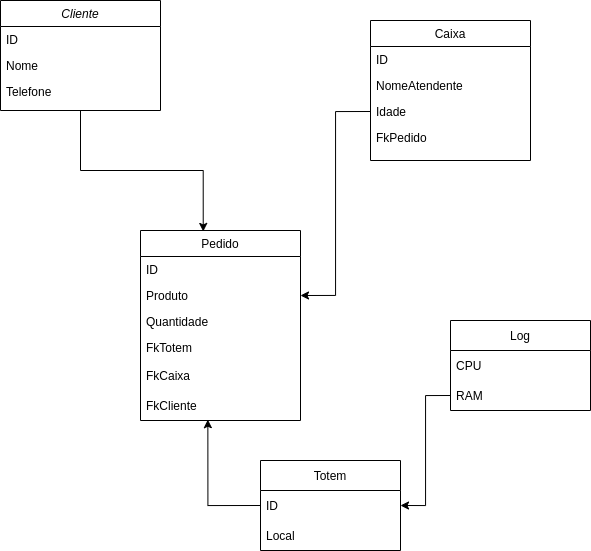

The diagram above was exported from draw.io. Its source (the exported page's mxGraphModel, read from the mxfile embedded in the PNG):
<mxGraphModel dx="972" dy="542" grid="1" gridSize="10" guides="1" tooltips="1" connect="1" arrows="1" fold="1" page="1" pageScale="1" pageWidth="827" pageHeight="1169" math="0" shadow="0">
  <root>
    <mxCell id="WIyWlLk6GJQsqaUBKTNV-0" />
    <mxCell id="WIyWlLk6GJQsqaUBKTNV-1" parent="WIyWlLk6GJQsqaUBKTNV-0" />
    <mxCell id="vHSHZotP2yh2TH5b_YaO-32" style="edgeStyle=orthogonalEdgeStyle;rounded=0;orthogonalLoop=1;jettySize=auto;html=1;exitX=0.5;exitY=1;exitDx=0;exitDy=0;entryX=0.392;entryY=0.005;entryDx=0;entryDy=0;entryPerimeter=0;startArrow=none;startFill=0;endArrow=classic;endFill=1;strokeColor=#000000;" edge="1" parent="WIyWlLk6GJQsqaUBKTNV-1" source="zkfFHV4jXpPFQw0GAbJ--0" target="zkfFHV4jXpPFQw0GAbJ--6">
      <mxGeometry relative="1" as="geometry" />
    </mxCell>
    <mxCell id="zkfFHV4jXpPFQw0GAbJ--0" value="Cliente" style="swimlane;fontStyle=2;align=center;verticalAlign=top;childLayout=stackLayout;horizontal=1;startSize=26;horizontalStack=0;resizeParent=1;resizeLast=0;collapsible=1;marginBottom=0;rounded=0;shadow=0;strokeWidth=1;" parent="WIyWlLk6GJQsqaUBKTNV-1" vertex="1">
      <mxGeometry x="170" y="100" width="160" height="110" as="geometry">
        <mxRectangle x="230" y="140" width="160" height="26" as="alternateBounds" />
      </mxGeometry>
    </mxCell>
    <mxCell id="zkfFHV4jXpPFQw0GAbJ--1" value="ID" style="text;align=left;verticalAlign=top;spacingLeft=4;spacingRight=4;overflow=hidden;rotatable=0;points=[[0,0.5],[1,0.5]];portConstraint=eastwest;" parent="zkfFHV4jXpPFQw0GAbJ--0" vertex="1">
      <mxGeometry y="26" width="160" height="26" as="geometry" />
    </mxCell>
    <mxCell id="zkfFHV4jXpPFQw0GAbJ--2" value="Nome" style="text;align=left;verticalAlign=top;spacingLeft=4;spacingRight=4;overflow=hidden;rotatable=0;points=[[0,0.5],[1,0.5]];portConstraint=eastwest;rounded=0;shadow=0;html=0;" parent="zkfFHV4jXpPFQw0GAbJ--0" vertex="1">
      <mxGeometry y="52" width="160" height="26" as="geometry" />
    </mxCell>
    <mxCell id="zkfFHV4jXpPFQw0GAbJ--3" value="Telefone" style="text;align=left;verticalAlign=top;spacingLeft=4;spacingRight=4;overflow=hidden;rotatable=0;points=[[0,0.5],[1,0.5]];portConstraint=eastwest;rounded=0;shadow=0;html=0;" parent="zkfFHV4jXpPFQw0GAbJ--0" vertex="1">
      <mxGeometry y="78" width="160" height="26" as="geometry" />
    </mxCell>
    <mxCell id="zkfFHV4jXpPFQw0GAbJ--6" value="Pedido" style="swimlane;fontStyle=0;align=center;verticalAlign=top;childLayout=stackLayout;horizontal=1;startSize=26;horizontalStack=0;resizeParent=1;resizeLast=0;collapsible=1;marginBottom=0;rounded=0;shadow=0;strokeWidth=1;" parent="WIyWlLk6GJQsqaUBKTNV-1" vertex="1">
      <mxGeometry x="310" y="330" width="160" height="190" as="geometry">
        <mxRectangle x="130" y="380" width="160" height="26" as="alternateBounds" />
      </mxGeometry>
    </mxCell>
    <mxCell id="zkfFHV4jXpPFQw0GAbJ--7" value="ID" style="text;align=left;verticalAlign=top;spacingLeft=4;spacingRight=4;overflow=hidden;rotatable=0;points=[[0,0.5],[1,0.5]];portConstraint=eastwest;" parent="zkfFHV4jXpPFQw0GAbJ--6" vertex="1">
      <mxGeometry y="26" width="160" height="26" as="geometry" />
    </mxCell>
    <mxCell id="zkfFHV4jXpPFQw0GAbJ--8" value="Produto" style="text;align=left;verticalAlign=top;spacingLeft=4;spacingRight=4;overflow=hidden;rotatable=0;points=[[0,0.5],[1,0.5]];portConstraint=eastwest;rounded=0;shadow=0;html=0;fillColor=none;gradientColor=none;" parent="zkfFHV4jXpPFQw0GAbJ--6" vertex="1">
      <mxGeometry y="52" width="160" height="26" as="geometry" />
    </mxCell>
    <mxCell id="zkfFHV4jXpPFQw0GAbJ--11" value="Quantidade" style="text;align=left;verticalAlign=top;spacingLeft=4;spacingRight=4;overflow=hidden;rotatable=0;points=[[0,0.5],[1,0.5]];portConstraint=eastwest;" parent="zkfFHV4jXpPFQw0GAbJ--6" vertex="1">
      <mxGeometry y="78" width="160" height="26" as="geometry" />
    </mxCell>
    <mxCell id="vHSHZotP2yh2TH5b_YaO-27" value="FkTotem" style="text;align=left;verticalAlign=top;spacingLeft=4;spacingRight=4;overflow=hidden;rotatable=0;points=[[0,0.5],[1,0.5]];portConstraint=eastwest;" vertex="1" parent="zkfFHV4jXpPFQw0GAbJ--6">
      <mxGeometry y="104" width="160" height="26" as="geometry" />
    </mxCell>
    <mxCell id="vHSHZotP2yh2TH5b_YaO-14" value="FkCaixa" style="text;strokeColor=none;fillColor=none;align=left;verticalAlign=middle;spacingLeft=4;spacingRight=4;overflow=hidden;points=[[0,0.5],[1,0.5]];portConstraint=eastwest;rotatable=0;" vertex="1" parent="zkfFHV4jXpPFQw0GAbJ--6">
      <mxGeometry y="130" width="160" height="30" as="geometry" />
    </mxCell>
    <mxCell id="vHSHZotP2yh2TH5b_YaO-12" value="FkCliente" style="text;strokeColor=none;fillColor=none;align=left;verticalAlign=middle;spacingLeft=4;spacingRight=4;overflow=hidden;points=[[0,0.5],[1,0.5]];portConstraint=eastwest;rotatable=0;" vertex="1" parent="zkfFHV4jXpPFQw0GAbJ--6">
      <mxGeometry y="160" width="160" height="30" as="geometry" />
    </mxCell>
    <mxCell id="zkfFHV4jXpPFQw0GAbJ--17" value="Caixa" style="swimlane;fontStyle=0;align=center;verticalAlign=top;childLayout=stackLayout;horizontal=1;startSize=26;horizontalStack=0;resizeParent=1;resizeLast=0;collapsible=1;marginBottom=0;rounded=0;shadow=0;strokeWidth=1;" parent="WIyWlLk6GJQsqaUBKTNV-1" vertex="1">
      <mxGeometry x="540" y="120" width="160" height="140" as="geometry">
        <mxRectangle x="550" y="140" width="160" height="26" as="alternateBounds" />
      </mxGeometry>
    </mxCell>
    <mxCell id="zkfFHV4jXpPFQw0GAbJ--18" value="ID" style="text;align=left;verticalAlign=top;spacingLeft=4;spacingRight=4;overflow=hidden;rotatable=0;points=[[0,0.5],[1,0.5]];portConstraint=eastwest;" parent="zkfFHV4jXpPFQw0GAbJ--17" vertex="1">
      <mxGeometry y="26" width="160" height="26" as="geometry" />
    </mxCell>
    <mxCell id="zkfFHV4jXpPFQw0GAbJ--19" value="NomeAtendente" style="text;align=left;verticalAlign=top;spacingLeft=4;spacingRight=4;overflow=hidden;rotatable=0;points=[[0,0.5],[1,0.5]];portConstraint=eastwest;rounded=0;shadow=0;html=0;" parent="zkfFHV4jXpPFQw0GAbJ--17" vertex="1">
      <mxGeometry y="52" width="160" height="26" as="geometry" />
    </mxCell>
    <mxCell id="vHSHZotP2yh2TH5b_YaO-5" value="Idade" style="text;align=left;verticalAlign=top;spacingLeft=4;spacingRight=4;overflow=hidden;rotatable=0;points=[[0,0.5],[1,0.5]];portConstraint=eastwest;rounded=0;shadow=0;html=0;" vertex="1" parent="zkfFHV4jXpPFQw0GAbJ--17">
      <mxGeometry y="78" width="160" height="26" as="geometry" />
    </mxCell>
    <mxCell id="vHSHZotP2yh2TH5b_YaO-28" value="FkPedido" style="text;align=left;verticalAlign=top;spacingLeft=4;spacingRight=4;overflow=hidden;rotatable=0;points=[[0,0.5],[1,0.5]];portConstraint=eastwest;rounded=0;shadow=0;html=0;" vertex="1" parent="zkfFHV4jXpPFQw0GAbJ--17">
      <mxGeometry y="104" width="160" height="26" as="geometry" />
    </mxCell>
    <mxCell id="vHSHZotP2yh2TH5b_YaO-18" style="edgeStyle=orthogonalEdgeStyle;rounded=0;orthogonalLoop=1;jettySize=auto;html=1;exitX=0;exitY=0.5;exitDx=0;exitDy=0;entryX=1;entryY=0.5;entryDx=0;entryDy=0;startArrow=none;startFill=0;endArrow=classic;endFill=1;strokeColor=#000000;" edge="1" parent="WIyWlLk6GJQsqaUBKTNV-1" source="vHSHZotP2yh2TH5b_YaO-5" target="zkfFHV4jXpPFQw0GAbJ--8">
      <mxGeometry relative="1" as="geometry" />
    </mxCell>
    <mxCell id="vHSHZotP2yh2TH5b_YaO-20" value="Totem" style="swimlane;fontStyle=0;childLayout=stackLayout;horizontal=1;startSize=30;horizontalStack=0;resizeParent=1;resizeParentMax=0;resizeLast=0;collapsible=1;marginBottom=0;" vertex="1" parent="WIyWlLk6GJQsqaUBKTNV-1">
      <mxGeometry x="430" y="560" width="140" height="90" as="geometry" />
    </mxCell>
    <mxCell id="vHSHZotP2yh2TH5b_YaO-21" value="ID" style="text;strokeColor=none;fillColor=none;align=left;verticalAlign=middle;spacingLeft=4;spacingRight=4;overflow=hidden;points=[[0,0.5],[1,0.5]];portConstraint=eastwest;rotatable=0;" vertex="1" parent="vHSHZotP2yh2TH5b_YaO-20">
      <mxGeometry y="30" width="140" height="30" as="geometry" />
    </mxCell>
    <mxCell id="vHSHZotP2yh2TH5b_YaO-23" value="Local" style="text;strokeColor=none;fillColor=none;align=left;verticalAlign=middle;spacingLeft=4;spacingRight=4;overflow=hidden;points=[[0,0.5],[1,0.5]];portConstraint=eastwest;rotatable=0;" vertex="1" parent="vHSHZotP2yh2TH5b_YaO-20">
      <mxGeometry y="60" width="140" height="30" as="geometry" />
    </mxCell>
    <mxCell id="vHSHZotP2yh2TH5b_YaO-30" style="edgeStyle=orthogonalEdgeStyle;rounded=0;orthogonalLoop=1;jettySize=auto;html=1;exitX=0;exitY=0.5;exitDx=0;exitDy=0;startArrow=none;startFill=0;endArrow=classic;endFill=1;strokeColor=#000000;entryX=0.421;entryY=0.973;entryDx=0;entryDy=0;entryPerimeter=0;" edge="1" parent="WIyWlLk6GJQsqaUBKTNV-1" source="vHSHZotP2yh2TH5b_YaO-21" target="vHSHZotP2yh2TH5b_YaO-12">
      <mxGeometry relative="1" as="geometry">
        <mxPoint x="380" y="530" as="targetPoint" />
      </mxGeometry>
    </mxCell>
    <mxCell id="vHSHZotP2yh2TH5b_YaO-33" value="Log" style="swimlane;fontStyle=0;childLayout=stackLayout;horizontal=1;startSize=30;horizontalStack=0;resizeParent=1;resizeParentMax=0;resizeLast=0;collapsible=1;marginBottom=0;fillColor=none;gradientColor=none;" vertex="1" parent="WIyWlLk6GJQsqaUBKTNV-1">
      <mxGeometry x="620" y="420" width="140" height="90" as="geometry" />
    </mxCell>
    <mxCell id="vHSHZotP2yh2TH5b_YaO-34" value="CPU" style="text;strokeColor=none;fillColor=none;align=left;verticalAlign=middle;spacingLeft=4;spacingRight=4;overflow=hidden;points=[[0,0.5],[1,0.5]];portConstraint=eastwest;rotatable=0;" vertex="1" parent="vHSHZotP2yh2TH5b_YaO-33">
      <mxGeometry y="30" width="140" height="30" as="geometry" />
    </mxCell>
    <mxCell id="vHSHZotP2yh2TH5b_YaO-38" value="RAM" style="text;strokeColor=none;fillColor=none;align=left;verticalAlign=middle;spacingLeft=4;spacingRight=4;overflow=hidden;points=[[0,0.5],[1,0.5]];portConstraint=eastwest;rotatable=0;" vertex="1" parent="vHSHZotP2yh2TH5b_YaO-33">
      <mxGeometry y="60" width="140" height="30" as="geometry" />
    </mxCell>
    <mxCell id="vHSHZotP2yh2TH5b_YaO-39" style="edgeStyle=orthogonalEdgeStyle;rounded=0;orthogonalLoop=1;jettySize=auto;html=1;exitX=0;exitY=0.5;exitDx=0;exitDy=0;entryX=1;entryY=0.5;entryDx=0;entryDy=0;startArrow=none;startFill=0;endArrow=classic;endFill=1;strokeColor=#000000;" edge="1" parent="WIyWlLk6GJQsqaUBKTNV-1" source="vHSHZotP2yh2TH5b_YaO-38" target="vHSHZotP2yh2TH5b_YaO-21">
      <mxGeometry relative="1" as="geometry" />
    </mxCell>
  </root>
</mxGraphModel>